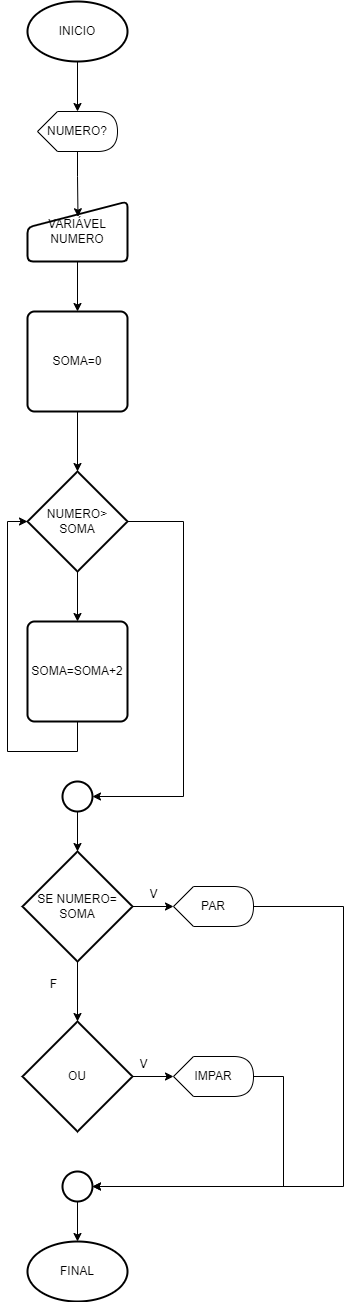

The diagram above was exported from draw.io. Its source (the exported page's mxGraphModel, read from the mxfile embedded in the PNG):
<mxGraphModel dx="1091" dy="591" grid="1" gridSize="10" guides="1" tooltips="1" connect="1" arrows="1" fold="1" page="1" pageScale="1" pageWidth="827" pageHeight="1169" math="0" shadow="0">
  <root>
    <mxCell id="0" />
    <mxCell id="1" parent="0" />
    <mxCell id="28iamh3Gf4rM4Iu4LoVn-4" value="INICIO" style="strokeWidth=2;html=1;shape=mxgraph.flowchart.start_1;whiteSpace=wrap;" vertex="1" parent="1">
      <mxGeometry x="364" y="50" width="100" height="60" as="geometry" />
    </mxCell>
    <mxCell id="28iamh3Gf4rM4Iu4LoVn-82" value="NUMERO?" style="shape=display;whiteSpace=wrap;html=1;" vertex="1" parent="1">
      <mxGeometry x="374" y="160" width="80" height="40" as="geometry" />
    </mxCell>
    <mxCell id="28iamh3Gf4rM4Iu4LoVn-87" style="edgeStyle=orthogonalEdgeStyle;rounded=0;orthogonalLoop=1;jettySize=auto;html=1;" edge="1" parent="1" source="28iamh3Gf4rM4Iu4LoVn-83" target="28iamh3Gf4rM4Iu4LoVn-86">
      <mxGeometry relative="1" as="geometry" />
    </mxCell>
    <mxCell id="28iamh3Gf4rM4Iu4LoVn-83" value="VARIÁVEL NUMERO" style="html=1;strokeWidth=2;shape=manualInput;whiteSpace=wrap;rounded=1;size=26;arcSize=11;" vertex="1" parent="1">
      <mxGeometry x="364" y="250" width="100" height="60" as="geometry" />
    </mxCell>
    <mxCell id="28iamh3Gf4rM4Iu4LoVn-84" style="edgeStyle=orthogonalEdgeStyle;rounded=0;orthogonalLoop=1;jettySize=auto;html=1;entryX=0;entryY=0;entryDx=40;entryDy=0;entryPerimeter=0;" edge="1" parent="1" source="28iamh3Gf4rM4Iu4LoVn-4" target="28iamh3Gf4rM4Iu4LoVn-82">
      <mxGeometry relative="1" as="geometry" />
    </mxCell>
    <mxCell id="28iamh3Gf4rM4Iu4LoVn-85" style="edgeStyle=orthogonalEdgeStyle;rounded=0;orthogonalLoop=1;jettySize=auto;html=1;entryX=0.505;entryY=0.254;entryDx=0;entryDy=0;entryPerimeter=0;" edge="1" parent="1" source="28iamh3Gf4rM4Iu4LoVn-82" target="28iamh3Gf4rM4Iu4LoVn-83">
      <mxGeometry relative="1" as="geometry" />
    </mxCell>
    <mxCell id="28iamh3Gf4rM4Iu4LoVn-86" value="SOMA=0" style="rounded=1;whiteSpace=wrap;html=1;absoluteArcSize=1;arcSize=14;strokeWidth=2;" vertex="1" parent="1">
      <mxGeometry x="364" y="360" width="100" height="100" as="geometry" />
    </mxCell>
    <mxCell id="28iamh3Gf4rM4Iu4LoVn-91" value="" style="edgeStyle=orthogonalEdgeStyle;rounded=0;orthogonalLoop=1;jettySize=auto;html=1;" edge="1" parent="1" source="28iamh3Gf4rM4Iu4LoVn-88" target="28iamh3Gf4rM4Iu4LoVn-90">
      <mxGeometry relative="1" as="geometry">
        <Array as="points">
          <mxPoint x="420" y="680" />
          <mxPoint x="420" y="680" />
        </Array>
      </mxGeometry>
    </mxCell>
    <mxCell id="28iamh3Gf4rM4Iu4LoVn-88" value="NUMERO&amp;gt;&lt;div&gt;SOMA&lt;/div&gt;" style="strokeWidth=2;html=1;shape=mxgraph.flowchart.decision;whiteSpace=wrap;" vertex="1" parent="1">
      <mxGeometry x="364" y="520" width="100" height="100" as="geometry" />
    </mxCell>
    <mxCell id="28iamh3Gf4rM4Iu4LoVn-89" style="edgeStyle=orthogonalEdgeStyle;rounded=0;orthogonalLoop=1;jettySize=auto;html=1;entryX=0.5;entryY=0;entryDx=0;entryDy=0;entryPerimeter=0;" edge="1" parent="1" source="28iamh3Gf4rM4Iu4LoVn-86" target="28iamh3Gf4rM4Iu4LoVn-88">
      <mxGeometry relative="1" as="geometry" />
    </mxCell>
    <mxCell id="28iamh3Gf4rM4Iu4LoVn-90" value="SOMA=SOMA+2" style="rounded=1;whiteSpace=wrap;html=1;absoluteArcSize=1;arcSize=14;strokeWidth=2;" vertex="1" parent="1">
      <mxGeometry x="364" y="670" width="100" height="100" as="geometry" />
    </mxCell>
    <mxCell id="28iamh3Gf4rM4Iu4LoVn-92" style="edgeStyle=orthogonalEdgeStyle;rounded=0;orthogonalLoop=1;jettySize=auto;html=1;entryX=0;entryY=0.5;entryDx=0;entryDy=0;entryPerimeter=0;" edge="1" parent="1" source="28iamh3Gf4rM4Iu4LoVn-90" target="28iamh3Gf4rM4Iu4LoVn-88">
      <mxGeometry relative="1" as="geometry">
        <Array as="points">
          <mxPoint x="414" y="800" />
          <mxPoint x="344" y="800" />
          <mxPoint x="344" y="570" />
        </Array>
      </mxGeometry>
    </mxCell>
    <mxCell id="28iamh3Gf4rM4Iu4LoVn-102" style="edgeStyle=orthogonalEdgeStyle;rounded=0;orthogonalLoop=1;jettySize=auto;html=1;" edge="1" parent="1" source="28iamh3Gf4rM4Iu4LoVn-93" target="28iamh3Gf4rM4Iu4LoVn-95">
      <mxGeometry relative="1" as="geometry" />
    </mxCell>
    <mxCell id="28iamh3Gf4rM4Iu4LoVn-93" value="" style="strokeWidth=2;html=1;shape=mxgraph.flowchart.start_2;whiteSpace=wrap;" vertex="1" parent="1">
      <mxGeometry x="399" y="830" width="30" height="30" as="geometry" />
    </mxCell>
    <mxCell id="28iamh3Gf4rM4Iu4LoVn-94" style="edgeStyle=orthogonalEdgeStyle;rounded=0;orthogonalLoop=1;jettySize=auto;html=1;entryX=1;entryY=0.5;entryDx=0;entryDy=0;entryPerimeter=0;" edge="1" parent="1" source="28iamh3Gf4rM4Iu4LoVn-88" target="28iamh3Gf4rM4Iu4LoVn-93">
      <mxGeometry relative="1" as="geometry">
        <Array as="points">
          <mxPoint x="520" y="570" />
          <mxPoint x="520" y="845" />
        </Array>
      </mxGeometry>
    </mxCell>
    <mxCell id="28iamh3Gf4rM4Iu4LoVn-99" style="edgeStyle=orthogonalEdgeStyle;rounded=0;orthogonalLoop=1;jettySize=auto;html=1;" edge="1" parent="1" source="28iamh3Gf4rM4Iu4LoVn-95" target="28iamh3Gf4rM4Iu4LoVn-96">
      <mxGeometry relative="1" as="geometry" />
    </mxCell>
    <mxCell id="28iamh3Gf4rM4Iu4LoVn-95" value="SE NUMERO=&lt;div&gt;SOMA&lt;/div&gt;" style="strokeWidth=2;html=1;shape=mxgraph.flowchart.decision;whiteSpace=wrap;" vertex="1" parent="1">
      <mxGeometry x="359" y="900" width="110" height="110" as="geometry" />
    </mxCell>
    <mxCell id="28iamh3Gf4rM4Iu4LoVn-96" value="OU" style="strokeWidth=2;html=1;shape=mxgraph.flowchart.decision;whiteSpace=wrap;" vertex="1" parent="1">
      <mxGeometry x="359" y="1070" width="110" height="110" as="geometry" />
    </mxCell>
    <mxCell id="28iamh3Gf4rM4Iu4LoVn-97" value="PAR" style="shape=display;whiteSpace=wrap;html=1;" vertex="1" parent="1">
      <mxGeometry x="510" y="935" width="80" height="40" as="geometry" />
    </mxCell>
    <mxCell id="28iamh3Gf4rM4Iu4LoVn-98" style="edgeStyle=orthogonalEdgeStyle;rounded=0;orthogonalLoop=1;jettySize=auto;html=1;entryX=0;entryY=0.5;entryDx=0;entryDy=0;entryPerimeter=0;" edge="1" parent="1" source="28iamh3Gf4rM4Iu4LoVn-95" target="28iamh3Gf4rM4Iu4LoVn-97">
      <mxGeometry relative="1" as="geometry" />
    </mxCell>
    <mxCell id="28iamh3Gf4rM4Iu4LoVn-100" value="F" style="text;html=1;align=center;verticalAlign=middle;resizable=0;points=[];autosize=1;strokeColor=none;fillColor=none;" vertex="1" parent="1">
      <mxGeometry x="375" y="1018" width="30" height="30" as="geometry" />
    </mxCell>
    <mxCell id="28iamh3Gf4rM4Iu4LoVn-101" value="V" style="text;html=1;align=center;verticalAlign=middle;resizable=0;points=[];autosize=1;strokeColor=none;fillColor=none;" vertex="1" parent="1">
      <mxGeometry x="475" y="928" width="30" height="30" as="geometry" />
    </mxCell>
    <mxCell id="28iamh3Gf4rM4Iu4LoVn-103" value="IMPAR" style="shape=display;whiteSpace=wrap;html=1;" vertex="1" parent="1">
      <mxGeometry x="510" y="1105" width="80" height="40" as="geometry" />
    </mxCell>
    <mxCell id="28iamh3Gf4rM4Iu4LoVn-104" style="edgeStyle=orthogonalEdgeStyle;rounded=0;orthogonalLoop=1;jettySize=auto;html=1;entryX=0;entryY=0.5;entryDx=0;entryDy=0;entryPerimeter=0;" edge="1" parent="1" source="28iamh3Gf4rM4Iu4LoVn-96" target="28iamh3Gf4rM4Iu4LoVn-103">
      <mxGeometry relative="1" as="geometry" />
    </mxCell>
    <mxCell id="28iamh3Gf4rM4Iu4LoVn-105" value="V" style="text;html=1;align=center;verticalAlign=middle;resizable=0;points=[];autosize=1;strokeColor=none;fillColor=none;" vertex="1" parent="1">
      <mxGeometry x="465" y="1098" width="30" height="30" as="geometry" />
    </mxCell>
    <mxCell id="28iamh3Gf4rM4Iu4LoVn-110" style="edgeStyle=orthogonalEdgeStyle;rounded=0;orthogonalLoop=1;jettySize=auto;html=1;" edge="1" parent="1" source="28iamh3Gf4rM4Iu4LoVn-106" target="28iamh3Gf4rM4Iu4LoVn-109">
      <mxGeometry relative="1" as="geometry" />
    </mxCell>
    <mxCell id="28iamh3Gf4rM4Iu4LoVn-106" value="" style="strokeWidth=2;html=1;shape=mxgraph.flowchart.start_2;whiteSpace=wrap;" vertex="1" parent="1">
      <mxGeometry x="399" y="1220" width="30" height="30" as="geometry" />
    </mxCell>
    <mxCell id="28iamh3Gf4rM4Iu4LoVn-107" style="edgeStyle=orthogonalEdgeStyle;rounded=0;orthogonalLoop=1;jettySize=auto;html=1;entryX=1;entryY=0.5;entryDx=0;entryDy=0;entryPerimeter=0;" edge="1" parent="1" source="28iamh3Gf4rM4Iu4LoVn-97" target="28iamh3Gf4rM4Iu4LoVn-106">
      <mxGeometry relative="1" as="geometry">
        <Array as="points">
          <mxPoint x="680" y="955" />
          <mxPoint x="680" y="1235" />
        </Array>
      </mxGeometry>
    </mxCell>
    <mxCell id="28iamh3Gf4rM4Iu4LoVn-108" style="edgeStyle=orthogonalEdgeStyle;rounded=0;orthogonalLoop=1;jettySize=auto;html=1;entryX=1;entryY=0.5;entryDx=0;entryDy=0;entryPerimeter=0;" edge="1" parent="1" source="28iamh3Gf4rM4Iu4LoVn-103" target="28iamh3Gf4rM4Iu4LoVn-106">
      <mxGeometry relative="1" as="geometry">
        <Array as="points">
          <mxPoint x="620" y="1125" />
          <mxPoint x="620" y="1235" />
        </Array>
      </mxGeometry>
    </mxCell>
    <mxCell id="28iamh3Gf4rM4Iu4LoVn-109" value="FINAL" style="strokeWidth=2;html=1;shape=mxgraph.flowchart.start_1;whiteSpace=wrap;" vertex="1" parent="1">
      <mxGeometry x="364" y="1290" width="100" height="60" as="geometry" />
    </mxCell>
  </root>
</mxGraphModel>